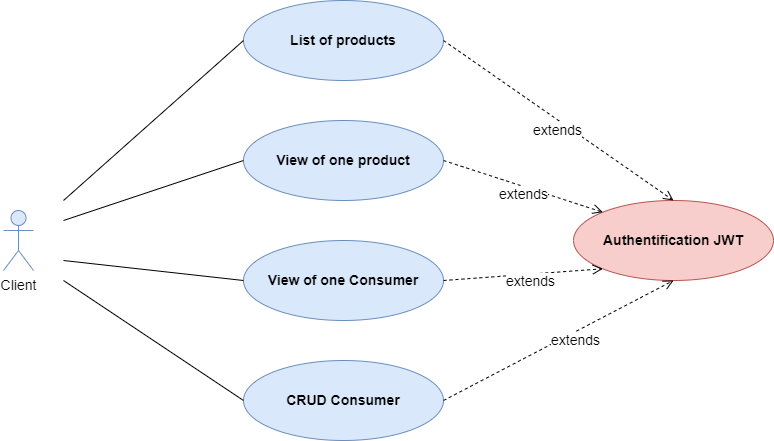

The diagram above was exported from draw.io. Its source (the exported page's mxGraphModel, read from the mxfile embedded in the PNG):
<mxGraphModel dx="1038" dy="649" grid="1" gridSize="10" guides="1" tooltips="1" connect="1" arrows="1" fold="1" page="1" pageScale="1" pageWidth="827" pageHeight="1169" math="0" shadow="0">
  <root>
    <mxCell id="0" />
    <mxCell id="1" parent="0" />
    <mxCell id="RQinxzhkCrJBja1p2O6E-1" value="&lt;b&gt;&lt;font style=&quot;font-size: 14px;&quot;&gt;List of products&lt;/font&gt;&lt;/b&gt;" style="ellipse;whiteSpace=wrap;html=1;fillColor=#dae8fc;strokeColor=#6c8ebf;" parent="1" vertex="1">
      <mxGeometry x="280" y="80" width="200" height="80" as="geometry" />
    </mxCell>
    <mxCell id="RQinxzhkCrJBja1p2O6E-2" value="&lt;b&gt;&lt;font style=&quot;font-size: 14px;&quot;&gt;View of one product&lt;/font&gt;&lt;/b&gt;" style="ellipse;whiteSpace=wrap;html=1;fillColor=#dae8fc;strokeColor=#6c8ebf;" parent="1" vertex="1">
      <mxGeometry x="280" y="200" width="200" height="80" as="geometry" />
    </mxCell>
    <mxCell id="RQinxzhkCrJBja1p2O6E-4" value="Client" style="shape=umlActor;verticalLabelPosition=bottom;verticalAlign=top;html=1;outlineConnect=0;fontSize=14;fillColor=#dae8fc;strokeColor=#6c8ebf;" parent="1" vertex="1">
      <mxGeometry x="40" y="290" width="30" height="60" as="geometry" />
    </mxCell>
    <mxCell id="RQinxzhkCrJBja1p2O6E-9" value="&lt;span style=&quot;font-size: 14px;&quot;&gt;&lt;b&gt;CRUD Consumer&lt;/b&gt;&lt;/span&gt;" style="ellipse;whiteSpace=wrap;html=1;fillColor=#dae8fc;strokeColor=#6c8ebf;" parent="1" vertex="1">
      <mxGeometry x="280" y="440" width="200" height="80" as="geometry" />
    </mxCell>
    <mxCell id="RQinxzhkCrJBja1p2O6E-10" value="&lt;span style=&quot;font-size: 14px;&quot;&gt;View of one Consumer&lt;/span&gt;" style="ellipse;whiteSpace=wrap;html=1;fontStyle=1;fillColor=#dae8fc;strokeColor=#6c8ebf;" parent="1" vertex="1">
      <mxGeometry x="280" y="320" width="200" height="80" as="geometry" />
    </mxCell>
    <mxCell id="RQinxzhkCrJBja1p2O6E-12" value="&lt;b&gt;&lt;font style=&quot;font-size: 14px;&quot;&gt;Authentification JWT&lt;/font&gt;&lt;/b&gt;" style="ellipse;whiteSpace=wrap;html=1;fillColor=#f8cecc;strokeColor=#b85450;" parent="1" vertex="1">
      <mxGeometry x="610" y="280" width="200" height="80" as="geometry" />
    </mxCell>
    <mxCell id="RQinxzhkCrJBja1p2O6E-14" value="" style="endArrow=none;html=1;rounded=0;fontSize=14;entryX=0;entryY=0.5;entryDx=0;entryDy=0;" parent="1" target="RQinxzhkCrJBja1p2O6E-1" edge="1">
      <mxGeometry width="50" height="50" relative="1" as="geometry">
        <mxPoint x="100" y="280" as="sourcePoint" />
        <mxPoint x="440" y="310" as="targetPoint" />
      </mxGeometry>
    </mxCell>
    <mxCell id="RQinxzhkCrJBja1p2O6E-15" value="" style="endArrow=none;html=1;rounded=0;fontSize=14;entryX=0;entryY=0.5;entryDx=0;entryDy=0;" parent="1" target="RQinxzhkCrJBja1p2O6E-2" edge="1">
      <mxGeometry width="50" height="50" relative="1" as="geometry">
        <mxPoint x="100" y="300" as="sourcePoint" />
        <mxPoint x="440" y="310" as="targetPoint" />
      </mxGeometry>
    </mxCell>
    <mxCell id="RQinxzhkCrJBja1p2O6E-16" value="" style="endArrow=none;html=1;rounded=0;fontSize=14;entryX=0;entryY=0.5;entryDx=0;entryDy=0;" parent="1" target="RQinxzhkCrJBja1p2O6E-9" edge="1">
      <mxGeometry width="50" height="50" relative="1" as="geometry">
        <mxPoint x="100" y="360" as="sourcePoint" />
        <mxPoint x="440" y="310" as="targetPoint" />
      </mxGeometry>
    </mxCell>
    <mxCell id="RQinxzhkCrJBja1p2O6E-19" value="extends" style="html=1;verticalAlign=bottom;endArrow=open;dashed=1;endSize=8;rounded=0;fontSize=14;exitX=1;exitY=0.5;exitDx=0;exitDy=0;entryX=0.5;entryY=0;entryDx=0;entryDy=0;" parent="1" source="RQinxzhkCrJBja1p2O6E-1" target="RQinxzhkCrJBja1p2O6E-12" edge="1">
      <mxGeometry x="0.0762" y="-18" relative="1" as="geometry">
        <mxPoint x="550" y="530" as="sourcePoint" />
        <mxPoint x="740" y="110" as="targetPoint" />
        <mxPoint as="offset" />
      </mxGeometry>
    </mxCell>
    <mxCell id="RQinxzhkCrJBja1p2O6E-22" value="" style="endArrow=none;html=1;rounded=0;fontSize=14;exitX=0;exitY=0.5;exitDx=0;exitDy=0;" parent="1" source="RQinxzhkCrJBja1p2O6E-10" edge="1">
      <mxGeometry width="50" height="50" relative="1" as="geometry">
        <mxPoint x="390" y="560" as="sourcePoint" />
        <mxPoint x="100" y="340" as="targetPoint" />
      </mxGeometry>
    </mxCell>
    <mxCell id="J2DhEeN3PS-c2Bil6APr-4" value="extends" style="html=1;verticalAlign=bottom;endArrow=open;dashed=1;endSize=8;rounded=0;fontSize=14;exitX=1;exitY=0.5;exitDx=0;exitDy=0;entryX=0;entryY=0;entryDx=0;entryDy=0;" parent="1" source="RQinxzhkCrJBja1p2O6E-2" target="RQinxzhkCrJBja1p2O6E-12" edge="1">
      <mxGeometry x="0.0762" y="-18" relative="1" as="geometry">
        <mxPoint x="490" y="330" as="sourcePoint" />
        <mxPoint x="620" y="300" as="targetPoint" />
        <mxPoint as="offset" />
      </mxGeometry>
    </mxCell>
    <mxCell id="J2DhEeN3PS-c2Bil6APr-5" value="extends" style="html=1;verticalAlign=bottom;endArrow=open;dashed=1;endSize=8;rounded=0;fontSize=14;exitX=1;exitY=0.5;exitDx=0;exitDy=0;entryX=0;entryY=1;entryDx=0;entryDy=0;" parent="1" source="RQinxzhkCrJBja1p2O6E-10" target="RQinxzhkCrJBja1p2O6E-12" edge="1">
      <mxGeometry x="0.0762" y="-18" relative="1" as="geometry">
        <mxPoint x="500" y="340" as="sourcePoint" />
        <mxPoint x="630" y="310" as="targetPoint" />
        <mxPoint as="offset" />
      </mxGeometry>
    </mxCell>
    <mxCell id="J2DhEeN3PS-c2Bil6APr-6" value="extends" style="html=1;verticalAlign=bottom;endArrow=open;dashed=1;endSize=8;rounded=0;fontSize=14;exitX=1;exitY=0.5;exitDx=0;exitDy=0;entryX=0.5;entryY=1;entryDx=0;entryDy=0;" parent="1" source="RQinxzhkCrJBja1p2O6E-9" target="RQinxzhkCrJBja1p2O6E-12" edge="1">
      <mxGeometry x="0.0762" y="-18" relative="1" as="geometry">
        <mxPoint x="510" y="350" as="sourcePoint" />
        <mxPoint x="640" y="320" as="targetPoint" />
        <mxPoint as="offset" />
      </mxGeometry>
    </mxCell>
  </root>
</mxGraphModel>